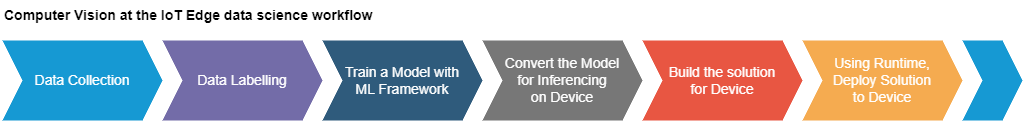

The diagram above was exported from draw.io. Its source (the exported page's mxGraphModel, read from the mxfile embedded in the PNG):
<mxGraphModel dx="1336" dy="768" grid="1" gridSize="10" guides="1" tooltips="1" connect="1" arrows="1" fold="1" page="1" pageScale="1" pageWidth="1169" pageHeight="827" background="#ffffff" math="0" shadow="0">
  <root>
    <mxCell id="0" />
    <mxCell id="1" parent="0" />
    <mxCell id="35" value="Data Collection" style="shape=step;perimeter=stepPerimeter;whiteSpace=wrap;html=1;fixedSize=1;size=20;fontSize=14;fillColor=#1699D3;strokeColor=none;fontColor=#FFFFFF;strokeWidth=4;shadow=0;fontStyle=0;spacing=10;rounded=0;" parent="1" vertex="1">
      <mxGeometry x="40" y="80" width="160" height="80" as="geometry" />
    </mxCell>
    <mxCell id="36" value="Data Labelling" style="shape=step;perimeter=stepPerimeter;whiteSpace=wrap;html=1;fixedSize=1;size=20;fontSize=14;fillColor=#736CA8;strokeColor=none;fontColor=#FFFFFF;strokeWidth=4;shadow=0;fontStyle=0;spacing=10;rounded=0;" parent="1" vertex="1">
      <mxGeometry x="200" y="80" width="160" height="80" as="geometry" />
    </mxCell>
    <mxCell id="37" value="Train a Model with&lt;br&gt;ML Framework" style="shape=step;perimeter=stepPerimeter;whiteSpace=wrap;html=1;fixedSize=1;size=20;fontSize=14;fillColor=#2F5B7C;strokeColor=none;fontColor=#FFFFFF;strokeWidth=4;shadow=0;fontStyle=0;spacing=10;rounded=0;" parent="1" vertex="1">
      <mxGeometry x="360" y="80" width="160" height="80" as="geometry" />
    </mxCell>
    <mxCell id="39" value="Convert the Model &lt;br&gt;for Inferencing &lt;br&gt;on Device" style="shape=step;perimeter=stepPerimeter;whiteSpace=wrap;html=1;fixedSize=1;size=20;fontSize=14;fillColor=#777777;strokeColor=none;fontColor=#FFFFFF;strokeWidth=4;shadow=0;fontStyle=0;spacing=10;rounded=0;" parent="1" vertex="1">
      <mxGeometry x="520" y="80" width="160" height="80" as="geometry" />
    </mxCell>
    <mxCell id="40" value="Build the solution &lt;br&gt;for Device" style="shape=step;perimeter=stepPerimeter;whiteSpace=wrap;html=1;fixedSize=1;size=20;fontSize=14;fillColor=#E85642;strokeColor=none;fontColor=#FFFFFF;strokeWidth=4;shadow=0;fontStyle=0;spacing=10;rounded=0;" parent="1" vertex="1">
      <mxGeometry x="680" y="80" width="160" height="80" as="geometry" />
    </mxCell>
    <mxCell id="41" value="Using Runtime,&lt;br&gt;Deploy Solution&lt;br&gt;to Device" style="shape=step;perimeter=stepPerimeter;whiteSpace=wrap;html=1;fixedSize=1;size=20;fontSize=14;fillColor=#F5AB50;strokeColor=none;fontColor=#FFFFFF;strokeWidth=4;shadow=0;fontStyle=0;spacing=10;rounded=0;" parent="1" vertex="1">
      <mxGeometry x="840" y="80" width="160" height="80" as="geometry" />
    </mxCell>
    <mxCell id="51" value="Computer Vision at the IoT Edge data science workflow" style="text;html=1;strokeColor=none;fillColor=none;align=left;verticalAlign=middle;whiteSpace=wrap;rounded=0;fontSize=14;fontStyle=1" parent="1" vertex="1">
      <mxGeometry x="40" y="40" width="380" height="30" as="geometry" />
    </mxCell>
    <mxCell id="52" value="" style="shape=step;perimeter=stepPerimeter;whiteSpace=wrap;html=1;fixedSize=1;points=[[0.25,0,0,0,0],[0.25,0.38,0,0,0],[0.25,0.63,0,0,0],[0.25,1,0,0,0],[0.33,0.5,0,0,0],[0.5,0,0,0,0],[0.5,1,0,0,0],[0.67,0,0,0,0],[0.72,0.07,0,0,0],[0.72,0.93,0,0,0],[0.88,0.31,0,0,0],[0.88,0.69,0,0,0],[1,0.5,0,0,0]];fontSize=14;fillColor=#1699D3;strokeColor=none;fontColor=#FFFFFF;strokeWidth=4;shadow=0;fontStyle=0;spacing=10;rounded=0;" parent="1" vertex="1">
      <mxGeometry x="1000" y="80" width="60" height="80" as="geometry" />
    </mxCell>
  </root>
</mxGraphModel>